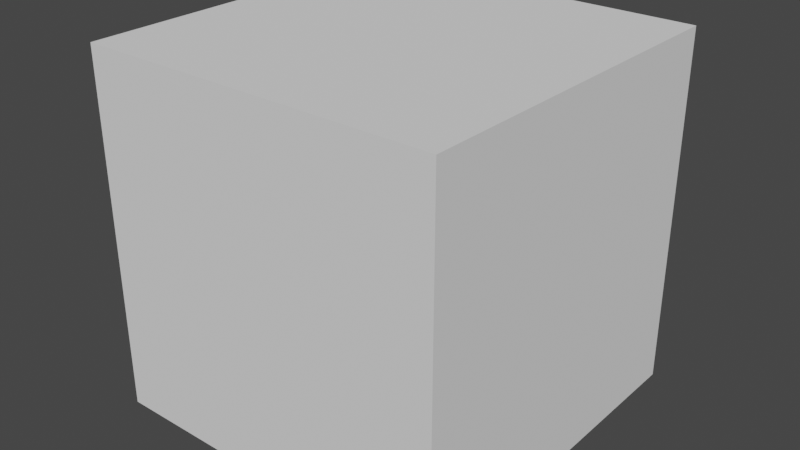 # Source: PlayingField.blend  (saved by Blender 2.82.7; exported with 4.5.12 LTS)
import bpy
from mathutils import Matrix  # noqa: F401  (used for matrix-valued properties, if any)

bpy.ops.wm.read_factory_settings(use_empty=True)
scene = bpy.context.scene
scene.name = 'Scene'

# ---- collections
col_collection = bpy.data.collections.new('Collection'); scene.collection.children.link(col_collection)

# ---- world
world_world = bpy.data.worlds.new('World'); scene.world = world_world
world_world.use_nodes = True; world_world.node_tree.nodes.clear()
_N = world_world.node_tree.nodes; _L = world_world.node_tree.links
n0 = _N.new('ShaderNodeOutputWorld'); n0.name = 'World Output'; n0.location = (300, 300)
n1 = _N.new('ShaderNodeBackground'); n1.name = 'Background'; n1.location = (10, 300)
n1.inputs[0].default_value = (0.05088, 0.05088, 0.05088, 1.0)
_L.new(n1.outputs[0], n0.inputs[0])
n0.is_active_output = True
world_world.color = (0.05088, 0.05088, 0.05088)
world_world.use_sun_shadow = False
world_world.sun_shadow_jitter_overblur = 0.0

# ---- meshes
me_plane = bpy.data.meshes.new('Plane')
me_plane.from_pydata([(-0.5, 0.0, 0.5), (0.5, 0.0, 0.5), (-0.5, 0.0, -0.5), (0.5, 0.0, -0.5)], [], [(0, 1, 3, 2)])
_uv = me_plane.uv_layers.new(name='UVMap')
_uv.uv.foreach_set('vector', [0.0, 1.0, 1.0, 1.0, 1.0, 0.0, 0.0, 0.0])
me_plane.use_remesh_fix_poles = True
me_plane.use_remesh_preserve_attributes = False
me_plane.use_mirror_vertex_groups = False
me_plane.update()
me_plane_001 = bpy.data.meshes.new('Plane.001')
me_plane_001.from_pydata([(-0.5, 0.5, 0.0), (0.5, 0.5, 0.0), (-0.5, -0.5, 0.0), (0.5, -0.5, 0.0)], [], [(0, 1, 3, 2)])
_uv = me_plane_001.uv_layers.new(name='UVMap')
_uv.uv.foreach_set('vector', [1.0, 1.0, 1.0, 0.0, 0.0, 2.98e-08, 2.98e-08, 1.0])
me_plane_001.use_remesh_fix_poles = True
me_plane_001.use_remesh_preserve_attributes = False
me_plane_001.use_mirror_vertex_groups = False
me_plane_001.update()
me_plane_002 = bpy.data.meshes.new('Plane.002')
me_plane_002.from_pydata([(0.0, -0.5, -0.5), (0.0, -0.5, 0.5), (0.0, 0.5, -0.5), (0.0, 0.5, 0.5)], [], [(0, 1, 3, 2)])
_uv = me_plane_002.uv_layers.new(name='UVMap')
_uv.uv.foreach_set('vector', [0.0, 0.0, 0.0, 1.0, 1.0, 1.0, 1.0, 0.0])
me_plane_002.use_remesh_fix_poles = True
me_plane_002.use_remesh_preserve_attributes = False
me_plane_002.use_mirror_vertex_groups = False
me_plane_002.update()
me_plane_003 = bpy.data.meshes.new('Plane.003')
me_plane_003.from_pydata([(-0.5, 0.0, -0.5), (0.5, 0.0, -0.5), (-0.5, 0.0, 0.5), (0.5, 0.0, 0.5)], [], [(0, 1, 3, 2)])
_uv = me_plane_003.uv_layers.new(name='UVMap')
_uv.uv.foreach_set('vector', [0.0, 0.0, 1.0, 0.0, 1.0, 1.0, 0.0, 1.0])
me_plane_003.use_remesh_fix_poles = True
me_plane_003.use_remesh_preserve_attributes = False
me_plane_003.use_mirror_vertex_groups = False
me_plane_003.update()
me_plane_004 = bpy.data.meshes.new('Plane.004')
me_plane_004.from_pydata([(-0.5, -0.5, 0.0), (0.5, -0.5, 0.0), (-0.5, 0.5, 0.0), (0.5, 0.5, 0.0)], [], [(0, 1, 3, 2)])
_uv = me_plane_004.uv_layers.new(name='UVMap')
_uv.uv.foreach_set('vector', [2.98e-08, 1.0, 0.0, 2.98e-08, 1.0, 0.0, 1.0, 1.0])
me_plane_004.use_remesh_fix_poles = True
me_plane_004.use_remesh_preserve_attributes = False
me_plane_004.use_mirror_vertex_groups = False
me_plane_004.update()
me_plane_005 = bpy.data.meshes.new('Plane.005')
me_plane_005.from_pydata([(0.0, -0.5, 0.5), (0.0, -0.5, -0.5), (0.0, 0.5, 0.5), (0.0, 0.5, -0.5)], [], [(0, 1, 3, 2)])
_uv = me_plane_005.uv_layers.new(name='UVMap')
_uv.uv.foreach_set('vector', [0.0, 1.0, 0.0, 0.0, 1.0, 0.0, 1.0, 1.0])
me_plane_005.use_remesh_fix_poles = True
me_plane_005.use_remesh_preserve_attributes = False
me_plane_005.use_mirror_vertex_groups = False
me_plane_005.update()

# ---- objects
ob_player1wall = bpy.data.objects.new('Player1Wall', me_plane)
ob_roof = bpy.data.objects.new('Roof', me_plane_001)
ob_wall2 = bpy.data.objects.new('Wall2', me_plane_002)
ob_player2wall = bpy.data.objects.new('Player2Wall', me_plane_003)
ob_floor = bpy.data.objects.new('Floor', me_plane_004)
ob_wall1 = bpy.data.objects.new('Wall1', me_plane_005)

# ---- transforms, parenting, visibility, modifiers, constraints
ob_player1wall.location = (0.0, -0.5, 0.5)
ob_player1wall.lineart.crease_threshold = 0.0
ob_roof.location = (0.0, 0.0, 1.0)
ob_roof.lineart.crease_threshold = 0.0
ob_wall2.location = (0.5, 0.0, 0.5)
ob_wall2.lineart.crease_threshold = 0.0
ob_player2wall.location = (0.0, 0.5, 0.5)
ob_player2wall.lineart.crease_threshold = 0.0
ob_floor.location = (0.0, 0.0, 0.0)
ob_floor.lineart.crease_threshold = 0.0
ob_wall1.location = (-0.5, 0.0, 0.5)
ob_wall1.lineart.crease_threshold = 0.0

# ---- collection membership
col_collection.objects.link(ob_player1wall)
col_collection.objects.link(ob_roof)
col_collection.objects.link(ob_wall2)
col_collection.objects.link(ob_player2wall)
col_collection.objects.link(ob_floor)
col_collection.objects.link(ob_wall1)

# ---- scene / render settings (as saved in the file)
scene.frame_start = 1; scene.frame_end = 250; scene.frame_set(1)
scene.render.engine = 'BLENDER_EEVEE_NEXT'
scene.cycles.use_denoising = False
scene.cycles.samples = 128
scene.cycles.sampling_pattern = 'TABULATED_SOBOL'
scene.cycles.use_adaptive_sampling = False
scene.cycles.use_light_tree = False
scene.view_settings.view_transform = 'Filmic'
bpy.context.view_layer.update()

# ---- added for rendering (the .blend has no active camera and no usable light): camera, sun
cam_auto = bpy.data.cameras.new('AutoCamera')
cam_auto.lens = 50.0
cam_auto.sensor_width = 36.0
cam_auto.clip_end = 1000.0
ob_auto_camera = bpy.data.objects.new('AutoCamera', cam_auto)
scene.collection.objects.link(ob_auto_camera)
ob_auto_camera.location = (1.60254, -1.92304, 1.78203)
ob_auto_camera.rotation_euler = (1.09748, -7.21219e-08, 0.694738)
scene.camera = ob_auto_camera
light_auto_sun = bpy.data.lights.new('AutoSun', 'SUN')
light_auto_sun.energy = 3.0
light_auto_sun.angle = 0.0523599
ob_auto_sun = bpy.data.objects.new('AutoSun', light_auto_sun)
scene.collection.objects.link(ob_auto_sun)
ob_auto_sun.rotation_euler = (0.872665, 0.174533, 0.523599)
bpy.context.view_layer.update()
